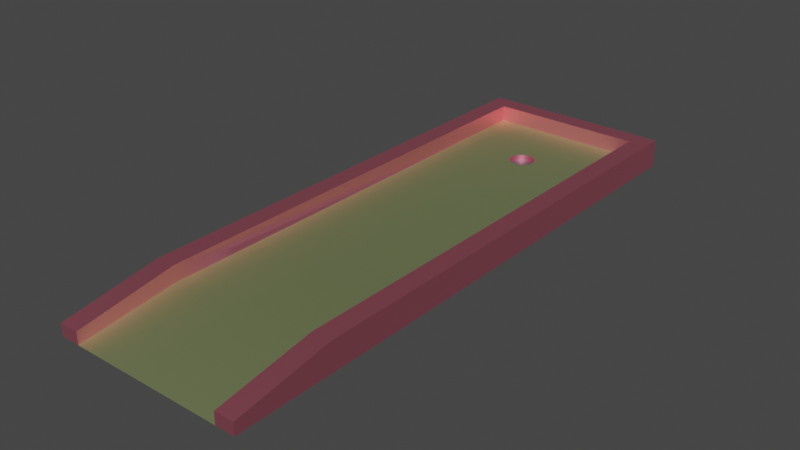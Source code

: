 # Source: Course1.blend  (saved by Blender 3.5.10; exported with 4.5.12 LTS)
import bpy
from mathutils import Matrix  # noqa: F401  (used for matrix-valued properties, if any)

bpy.ops.wm.read_factory_settings(use_empty=True)
scene = bpy.context.scene
scene.name = 'Scene'

# ---- materials (node trees are filled in below, after node groups)
mat_border_007 = bpy.data.materials.new('border.007')
mat_border_007.use_transparent_shadow = False
mat_border_007.diffuse_color = (0.9811, 0.2823, 0.3745, 1.0)
mat_border_007.roughness = 0.5528
mat_border_007.specular_intensity = 1.0
mat_border_007.metallic = 1.0
mat_green_007 = bpy.data.materials.new('green.007')
mat_green_007.use_transparent_shadow = False
mat_green_007.diffuse_color = (0.7288, 0.8784, 0.4196, 1.0)
mat_green_007.roughness = 0.5528
mat_green_007.specular_intensity = 1.0
mat_green_007.metallic = 1.0
mat_dark_001 = bpy.data.materials.new('dark.001')
mat_dark_001.use_transparent_shadow = False
mat_dark_001.diffuse_color = (0.4144, 0.408, 0.4528, 1.0)
mat_dark_001.roughness = 0.5528
mat_dark_001.specular_intensity = 1.0
mat_dark_001.metallic = 1.0
mat_border_006 = bpy.data.materials.new('border.006')
mat_border_006.use_transparent_shadow = False
mat_border_006.diffuse_color = (0.9811, 0.2823, 0.3745, 1.0)
mat_border_006.roughness = 0.5528
mat_border_006.specular_intensity = 1.0
mat_border_006.metallic = 1.0
mat_green_006 = bpy.data.materials.new('green.006')
mat_green_006.use_transparent_shadow = False
mat_green_006.diffuse_color = (0.7288, 0.8784, 0.4196, 1.0)
mat_green_006.roughness = 0.5528
mat_green_006.specular_intensity = 1.0
mat_green_006.metallic = 1.0
mat_border_005 = bpy.data.materials.new('border.005')
mat_border_005.use_transparent_shadow = False
mat_border_005.diffuse_color = (0.9811, 0.2823, 0.3745, 1.0)
mat_border_005.roughness = 0.5528
mat_border_005.specular_intensity = 1.0
mat_border_005.metallic = 1.0
mat_green_005 = bpy.data.materials.new('green.005')
mat_green_005.use_transparent_shadow = False
mat_green_005.diffuse_color = (0.7288, 0.8784, 0.4196, 1.0)
mat_green_005.roughness = 0.5528
mat_green_005.specular_intensity = 1.0
mat_green_005.metallic = 1.0

# ---- material node trees
mat_border_007.use_nodes = True; mat_border_007.node_tree.nodes.clear()
_N = mat_border_007.node_tree.nodes; _L = mat_border_007.node_tree.links
n0 = _N.new('ShaderNodeBsdfPrincipled'); n0.name = 'Principled BSDF'; n0.location = (10, 300)
n0.distribution = 'GGX'
n0.subsurface_method = 'RANDOM_WALK_SKIN'
n0.inputs[0].default_value = (0.9811, 0.2823, 0.3745, 1.0)
n0.inputs[1].default_value = 1.0
n0.inputs[2].default_value = 0.5528
n0.inputs[3].default_value = 1.45
n0.inputs[13].default_value = 1.0
n0.inputs[27].default_value = (0.0, 0.0, 0.0, 1.0)
n0.inputs[28].default_value = 1.0
n1 = _N.new('ShaderNodeOutputMaterial'); n1.name = 'Material Output'; n1.location = (300, 300)
n2 = _N.new('ShaderNodeNormalMap'); n2.name = 'Normal Map'; n2.location = (-300, -300)
n2.label = 'Normal/Map'
_L.new(n0.outputs[0], n1.inputs[0])
_L.new(n2.outputs[0], n0.inputs[5])
n1.is_active_output = True
mat_green_007.use_nodes = True; mat_green_007.node_tree.nodes.clear()
_N = mat_green_007.node_tree.nodes; _L = mat_green_007.node_tree.links
n0 = _N.new('ShaderNodeBsdfPrincipled'); n0.name = 'Principled BSDF'; n0.location = (10, 300)
n0.distribution = 'GGX'
n0.subsurface_method = 'RANDOM_WALK_SKIN'
n0.inputs[0].default_value = (0.7288, 0.8784, 0.4196, 1.0)
n0.inputs[1].default_value = 1.0
n0.inputs[2].default_value = 0.5528
n0.inputs[3].default_value = 1.45
n0.inputs[13].default_value = 1.0
n0.inputs[27].default_value = (0.0, 0.0, 0.0, 1.0)
n0.inputs[28].default_value = 1.0
n1 = _N.new('ShaderNodeOutputMaterial'); n1.name = 'Material Output'; n1.location = (300, 300)
n2 = _N.new('ShaderNodeNormalMap'); n2.name = 'Normal Map'; n2.location = (-300, -300)
n2.label = 'Normal/Map'
_L.new(n0.outputs[0], n1.inputs[0])
_L.new(n2.outputs[0], n0.inputs[5])
n1.is_active_output = True
mat_dark_001.use_nodes = True; mat_dark_001.node_tree.nodes.clear()
_N = mat_dark_001.node_tree.nodes; _L = mat_dark_001.node_tree.links
n0 = _N.new('ShaderNodeBsdfPrincipled'); n0.name = 'Principled BSDF'; n0.location = (10, 300)
n0.distribution = 'GGX'
n0.subsurface_method = 'RANDOM_WALK_SKIN'
n0.inputs[0].default_value = (0.4144, 0.408, 0.4528, 1.0)
n0.inputs[1].default_value = 1.0
n0.inputs[2].default_value = 0.5528
n0.inputs[3].default_value = 1.45
n0.inputs[13].default_value = 1.0
n0.inputs[27].default_value = (0.0, 0.0, 0.0, 1.0)
n0.inputs[28].default_value = 1.0
n1 = _N.new('ShaderNodeOutputMaterial'); n1.name = 'Material Output'; n1.location = (300, 300)
n2 = _N.new('ShaderNodeNormalMap'); n2.name = 'Normal Map'; n2.location = (-300, -300)
n2.label = 'Normal/Map'
_L.new(n0.outputs[0], n1.inputs[0])
_L.new(n2.outputs[0], n0.inputs[5])
n1.is_active_output = True
mat_border_006.use_nodes = True; mat_border_006.node_tree.nodes.clear()
_N = mat_border_006.node_tree.nodes; _L = mat_border_006.node_tree.links
n0 = _N.new('ShaderNodeBsdfPrincipled'); n0.name = 'Principled BSDF'; n0.location = (10, 300)
n0.distribution = 'GGX'
n0.subsurface_method = 'RANDOM_WALK_SKIN'
n0.inputs[0].default_value = (0.9811, 0.2823, 0.3745, 1.0)
n0.inputs[1].default_value = 1.0
n0.inputs[2].default_value = 0.5528
n0.inputs[3].default_value = 1.45
n0.inputs[13].default_value = 1.0
n0.inputs[27].default_value = (0.0, 0.0, 0.0, 1.0)
n0.inputs[28].default_value = 1.0
n1 = _N.new('ShaderNodeOutputMaterial'); n1.name = 'Material Output'; n1.location = (300, 300)
n2 = _N.new('ShaderNodeNormalMap'); n2.name = 'Normal Map'; n2.location = (-300, -300)
n2.label = 'Normal/Map'
_L.new(n0.outputs[0], n1.inputs[0])
_L.new(n2.outputs[0], n0.inputs[5])
n1.is_active_output = True
mat_green_006.use_nodes = True; mat_green_006.node_tree.nodes.clear()
_N = mat_green_006.node_tree.nodes; _L = mat_green_006.node_tree.links
n0 = _N.new('ShaderNodeBsdfPrincipled'); n0.name = 'Principled BSDF'; n0.location = (10, 300)
n0.distribution = 'GGX'
n0.subsurface_method = 'RANDOM_WALK_SKIN'
n0.inputs[0].default_value = (0.7288, 0.8784, 0.4196, 1.0)
n0.inputs[1].default_value = 1.0
n0.inputs[2].default_value = 0.5528
n0.inputs[3].default_value = 1.45
n0.inputs[13].default_value = 1.0
n0.inputs[27].default_value = (0.0, 0.0, 0.0, 1.0)
n0.inputs[28].default_value = 1.0
n1 = _N.new('ShaderNodeOutputMaterial'); n1.name = 'Material Output'; n1.location = (300, 300)
n2 = _N.new('ShaderNodeNormalMap'); n2.name = 'Normal Map'; n2.location = (-300, -300)
n2.label = 'Normal/Map'
_L.new(n0.outputs[0], n1.inputs[0])
_L.new(n2.outputs[0], n0.inputs[5])
n1.is_active_output = True
mat_border_005.use_nodes = True; mat_border_005.node_tree.nodes.clear()
_N = mat_border_005.node_tree.nodes; _L = mat_border_005.node_tree.links
n0 = _N.new('ShaderNodeBsdfPrincipled'); n0.name = 'Principled BSDF'; n0.location = (10, 300)
n0.distribution = 'GGX'
n0.subsurface_method = 'RANDOM_WALK_SKIN'
n0.inputs[0].default_value = (0.9811, 0.2823, 0.3745, 1.0)
n0.inputs[1].default_value = 1.0
n0.inputs[2].default_value = 0.5528
n0.inputs[3].default_value = 1.45
n0.inputs[13].default_value = 1.0
n0.inputs[27].default_value = (0.0, 0.0, 0.0, 1.0)
n0.inputs[28].default_value = 1.0
n1 = _N.new('ShaderNodeOutputMaterial'); n1.name = 'Material Output'; n1.location = (300, 300)
n2 = _N.new('ShaderNodeNormalMap'); n2.name = 'Normal Map'; n2.location = (-300, -300)
n2.label = 'Normal/Map'
_L.new(n0.outputs[0], n1.inputs[0])
_L.new(n2.outputs[0], n0.inputs[5])
n1.is_active_output = True
mat_green_005.use_nodes = True; mat_green_005.node_tree.nodes.clear()
_N = mat_green_005.node_tree.nodes; _L = mat_green_005.node_tree.links
n0 = _N.new('ShaderNodeBsdfPrincipled'); n0.name = 'Principled BSDF'; n0.location = (10, 300)
n0.distribution = 'GGX'
n0.subsurface_method = 'RANDOM_WALK_SKIN'
n0.inputs[0].default_value = (0.7288, 0.8784, 0.4196, 1.0)
n0.inputs[1].default_value = 1.0
n0.inputs[2].default_value = 0.5528
n0.inputs[3].default_value = 1.45
n0.inputs[13].default_value = 1.0
n0.inputs[27].default_value = (0.0, 0.0, 0.0, 1.0)
n0.inputs[28].default_value = 1.0
n1 = _N.new('ShaderNodeOutputMaterial'); n1.name = 'Material Output'; n1.location = (300, 300)
n2 = _N.new('ShaderNodeNormalMap'); n2.name = 'Normal Map'; n2.location = (-300, -300)
n2.label = 'Normal/Map'
_L.new(n0.outputs[0], n1.inputs[0])
_L.new(n2.outputs[0], n0.inputs[5])
n1.is_active_output = True

# ---- world
world_world = bpy.data.worlds.new('World'); scene.world = world_world
world_world.use_nodes = True; world_world.node_tree.nodes.clear()
_N = world_world.node_tree.nodes; _L = world_world.node_tree.links
n0 = _N.new('ShaderNodeOutputWorld'); n0.name = 'World Output'; n0.location = (300, 300)
n1 = _N.new('ShaderNodeBackground'); n1.name = 'Background'; n1.location = (10, 300)
n1.inputs[0].default_value = (0.05088, 0.05088, 0.05088, 1.0)
_L.new(n1.outputs[0], n0.inputs[0])
n0.is_active_output = True
world_world.color = (0.05088, 0.05088, 0.05088)
world_world.use_sun_shadow = False
world_world.sun_shadow_jitter_overblur = 0.0

# ---- meshes
me_mesh_009 = bpy.data.meshes.new('Mesh.009')
me_mesh_009.from_pydata([(5.0, 3.642e-07, 0.1761), (-4.999, 3.642e-07, 0.1761), (5.0, 1.467, 0.1761), (5.0, 3.642e-07, 0.1761), (-4.0, 1.467, -0.8238), (-4.999, 1.467, 0.1761), (4.0, 1.467, -0.8238), (5.0, 1.467, 0.1761), (-4.999, 3.642e-07, 0.1761), (-4.999, 1.467, 0.1761), (-4.0, 1.467, -0.8238), (-4.0, 0.6333, -0.8238), (5.0, 3.642e-07, 0.1761), (-4.999, 3.642e-07, 0.1761), (5.0, 1.467, 0.1761), (-4.999, 1.467, 0.1761), (4.0, 0.6333, -0.8238), (4.0, 1.467, -0.8238), (-4.0, 0.6333, -0.8238), (4.0, 0.6333, -0.8238), (-4.0, 1.467, -0.8238), (4.0, 1.467, -0.8238), (-0.5773, 0.6333, -4.49), (-0.5773, 0.3166, -4.49), (-0.4714, 0.6333, -4.352), (-0.4714, 0.3166, -4.352), (-0.4714, 0.3166, -4.352), (-0.3333, 0.3166, -4.246), (-0.4714, 0.6333, -4.352), (-0.3333, 0.6333, -4.246), (-0.3333, 0.3166, -4.246), (-0.1725, 0.3166, -4.18), (-0.3333, 0.6333, -4.246), (-0.1725, 0.6333, -4.18), (-0.1725, 0.3166, -4.18), (1.572e-06, 0.3166, -4.157), (-0.1725, 0.6333, -4.18), (1.572e-06, 0.6333, -4.157), (1.572e-06, 0.3166, -4.157), (0.1725, 0.3166, -4.18), (1.572e-06, 0.6333, -4.157), (0.1725, 0.6333, -4.18), (0.1725, 0.3166, -4.18), (0.3333, 0.3166, -4.246), (0.1725, 0.6333, -4.18), (0.3333, 0.6333, -4.246), (0.3333, 0.3166, -4.246), (0.4714, 0.3166, -4.352), (0.3333, 0.6333, -4.246), (0.4714, 0.6333, -4.352), (0.5773, 0.3166, -4.49), (0.5773, 0.6333, -4.49), (0.4714, 0.3166, -4.352), (0.4714, 0.6333, -4.352), (0.6439, 0.3166, -4.651), (0.6439, 0.6333, -4.651), (0.5773, 0.3166, -4.49), (0.5773, 0.6333, -4.49), (0.6666, 0.3166, -4.823), (0.6666, 0.6333, -4.823), (0.6439, 0.3166, -4.651), (0.6439, 0.6333, -4.651), (0.6439, 0.3166, -4.996), (0.6439, 0.6333, -4.996), (0.6666, 0.3166, -4.823), (0.6666, 0.6333, -4.823), (0.5773, 0.3166, -5.157), (0.5773, 0.6333, -5.157), (0.6439, 0.3166, -4.996), (0.6439, 0.6333, -4.996), (0.4714, 0.3166, -5.295), (0.4714, 0.6333, -5.295), (0.5773, 0.3166, -5.157), (0.5773, 0.6333, -5.157), (0.4714, 0.3166, -5.295), (0.3333, 0.3166, -5.401), (0.4714, 0.6333, -5.295), (0.3333, 0.6333, -5.401), (0.3333, 0.3166, -5.401), (0.1725, 0.3166, -5.467), (0.3333, 0.6333, -5.401), (0.1725, 0.6333, -5.467), (0.1725, 0.3166, -5.467), (1.572e-06, 0.3166, -5.49), (0.1725, 0.6333, -5.467), (1.572e-06, 0.6333, -5.49), (1.572e-06, 0.3166, -5.49), (-0.1725, 0.3166, -5.467), (1.572e-06, 0.6333, -5.49), (-0.1725, 0.6333, -5.467), (-0.1725, 0.3166, -5.467), (-0.3333, 0.3166, -5.401), (-0.1725, 0.6333, -5.467), (-0.3333, 0.6333, -5.401), (-0.3333, 0.3166, -5.401), (-0.4714, 0.3166, -5.295), (-0.3333, 0.6333, -5.401), (-0.4714, 0.6333, -5.295), (-0.4714, 0.6333, -5.295), (-0.4714, 0.3166, -5.295), (-0.5773, 0.6333, -5.157), (-0.5773, 0.3166, -5.157), (-0.5773, 0.6333, -5.157), (-0.5773, 0.3166, -5.157), (-0.6439, 0.6333, -4.996), (-0.6439, 0.3166, -4.996), (-0.6439, 0.6333, -4.996), (-0.6439, 0.3166, -4.996), (-0.6666, 0.6333, -4.823), (-0.6666, 0.3166, -4.823), (-0.6666, 0.6333, -4.823), (-0.6666, 0.3166, -4.823), (-0.6439, 0.6333, -4.651), (-0.6439, 0.3166, -4.651), (-0.6439, 0.6333, -4.651), (-0.6439, 0.3166, -4.651), (-0.5773, 0.6333, -4.49), (-0.5773, 0.3166, -4.49), (4.0, 0.6333, -0.8238), (0.4714, 0.6333, -5.295), (-4.0, 0.6333, -9.823), (0.3333, 0.6333, -5.401), (0.1725, 0.6333, -5.467), (1.572e-06, 0.6333, -5.49), (0.5773, 0.6333, -5.157), (-0.1725, 0.6333, -5.467), (0.6439, 0.6333, -4.996), (-0.3333, 0.6333, -5.401), (0.6666, 0.6333, -4.823), (-0.4714, 0.6333, -5.295), (0.6439, 0.6333, -4.651), (0.5773, 0.6333, -4.49), (0.4714, 0.6333, -4.352), (-4.0, 0.6333, -0.8238), (0.3333, 0.6333, -4.246), (0.1725, 0.6333, -4.18), (1.572e-06, 0.6333, -4.157), (-0.5773, 0.6333, -5.157), (-0.6439, 0.6333, -4.996), (-0.6666, 0.6333, -4.823), (-0.1725, 0.6333, -4.18), (-0.6439, 0.6333, -4.651), (-0.3333, 0.6333, -4.246), (-0.5773, 0.6333, -4.49), (-0.4714, 0.6333, -4.352), (0.6666, 0.3166, -4.823), (0.6439, 0.3166, -4.651), (0.6439, 0.3166, -4.996), (0.5773, 0.3166, -5.157), (0.5773, 0.3166, -4.49), (0.4714, 0.3166, -5.295), (0.4714, 0.3166, -4.352), (0.3333, 0.3166, -5.401), (0.3333, 0.3166, -4.246), (0.1725, 0.3166, -5.467), (0.1725, 0.3166, -4.18), (1.572e-06, 0.3166, -5.49), (1.572e-06, 0.3166, -4.157), (-0.1725, 0.3166, -5.467), (-0.1725, 0.3166, -4.18), (-0.3333, 0.3166, -5.401), (-0.3333, 0.3166, -4.246), (-0.4714, 0.3166, -5.295), (-0.4714, 0.3166, -4.352), (-0.5773, 0.3166, -5.157), (-0.5773, 0.3166, -4.49), (-0.6439, 0.3166, -4.996), (-0.6439, 0.3166, -4.651), (-0.6666, 0.3166, -4.823), (4.0, 0.6333, -19.82), (-4.0, 0.6333, -19.82), (-4.999, 2.629e-06, -29.82), (-4.0, 2.629e-06, -29.82), (-4.999, 0.6333, -29.82), (-4.0, 0.6333, -29.82), (-4.999, 2.629e-06, -29.82), (5.0, 2.629e-06, -29.82), (-4.999, 1.467, -24.82), (-4.999, 2.629e-06, -29.82), (-4.999, 0.6333, -29.82), (5.0, 2.629e-06, -29.82), (5.0, 1.467, -24.82), (5.0, 0.6333, -29.82), (-4.0, 1.467, -24.82), (4.0, 1.467, -24.82), (4.0, 0.6333, -24.82), (4.0, 2.629e-06, -29.82), (4.0, 0.6333, -29.82), (4.0, 2.629e-06, -29.82), (5.0, 2.629e-06, -29.82), (4.0, 0.6333, -29.82), (5.0, 0.6333, -29.82), (4.0, 1.467, -24.82), (4.0, 0.6333, -29.82), (5.0, 1.467, -24.82), (5.0, 0.6333, -29.82), (-4.0, 0.6333, -24.82), (-4.0, 1.467, -24.82), (-4.0, 2.629e-06, -29.82), (-4.0, 0.6333, -29.82), (-4.999, 1.467, -24.82), (-4.999, 0.6333, -29.82), (-4.0, 0.6333, -29.82), (-4.0, 0.6333, -24.82), (-4.0, 2.629e-06, -29.82), (4.0, 0.6333, -24.82), (4.0, 2.629e-06, -29.82)], [], [(3, 180, 182, 181, 2), (12, 14, 15, 13), (11, 170, 196, 198, 199, 197, 10), (18, 20, 21, 19), (22, 24, 25, 23), (26, 28, 29, 27), (30, 32, 33, 31), (34, 36, 37, 35), (38, 40, 41, 39), (42, 44, 45, 43), (46, 48, 49, 47), (50, 52, 53, 51), (54, 56, 57, 55), (58, 60, 61, 59), (62, 64, 65, 63), (66, 68, 69, 67), (70, 72, 73, 71), (74, 76, 77, 75), (78, 80, 81, 79), (82, 84, 85, 83), (86, 88, 89, 87), (90, 92, 93, 91), (94, 96, 97, 95), (98, 100, 101, 99), (102, 104, 105, 103), (106, 108, 109, 107), (110, 112, 113, 111), (114, 116, 117, 115), (145, 147, 148, 150, 152, 154, 156, 158, 160, 162, 164, 166, 168, 167, 165, 163, 161, 159, 157, 155, 153, 151, 149, 146), (9, 177, 179, 178, 8), (1, 175, 176, 0), (171, 173, 174, 172), (188, 190, 191, 189), (7, 194, 192, 6, 4, 183, 200, 5), (192, 194, 195, 193), (200, 183, 202, 201), (203, 205, 206, 204), (17, 184, 187, 186, 185, 169, 16), (135, 136, 140, 142, 144, 143, 141, 139, 120, 133, 118), (169, 205, 203, 170, 120, 139, 138, 137, 129, 127, 125, 123, 122, 121, 119, 124, 126, 128, 130, 131, 132, 134, 135, 118)])
me_mesh_009.polygons.foreach_set('use_smooth', [True] * 40)
me_mesh_009.polygons.foreach_set('material_index', [3, 0, 3, 0, 0, 0, 0, 0, 0, 0, 0, 0, 0, 0, 0, 0, 0, 0, 0, 0, 0, 0, 0, 0, 0, 0, 0, 0, 2, 5, 5, 5, 5, 3, 5, 5, 6, 3, 1, 6])
_uv = me_mesh_009.uv_layers.new(name='map1')
_uv.uv.foreach_set('vector', [-19.68, -2.335e-14, 19.68, 1.9e-28, 19.68, 2.493, -1.185e-14, 5.774, -19.68, 5.774, 19.68, 8.872e-15, 19.68, 5.774, -19.68, 5.774, -19.68, 8.872e-15, -15.75, 2.493, -19.68, 2.493, 3.174e-14, 2.493, 19.68, 9.969e-29, 19.68, 2.493, 3.174e-14, 5.774, -15.75, 5.774, 15.75, 2.493, 15.75, 5.774, -15.75, 5.774, -15.75, 2.493, 0.3426, 2.493, -0.3426, 2.493, -0.3426, 1.247, 0.3426, 1.247, 0.3426, 1.247, 0.3426, 2.493, -0.3426, 2.493, -0.3426, 1.247, 0.3426, 1.247, 0.3426, 2.493, -0.3426, 2.493, -0.3426, 1.247, 0.3426, 1.247, 0.3426, 2.493, -0.3426, 2.493, -0.3426, 1.247, 0.3426, 1.247, 0.3426, 2.493, -0.3426, 2.493, -0.3426, 1.247, 0.3426, 1.247, 0.3426, 2.493, -0.3426, 2.493, -0.3426, 1.247, 0.3426, 1.247, 0.3426, 2.493, -0.3426, 2.493, -0.3426, 1.247, -0.3426, 1.247, 0.3426, 1.247, 0.3426, 2.493, -0.3426, 2.493, -0.3426, 1.247, 0.3426, 1.247, 0.3426, 2.493, -0.3426, 2.493, -0.3426, 1.247, 0.3426, 1.247, 0.3426, 2.493, -0.3426, 2.493, -0.3426, 1.247, 0.3426, 1.247, 0.3426, 2.493, -0.3426, 2.493, -0.3426, 1.247, 0.3426, 1.247, 0.3426, 2.493, -0.3426, 2.493, -0.3426, 1.247, 0.3426, 1.247, 0.3426, 2.493, -0.3426, 2.493, 0.3426, 1.247, 0.3426, 2.493, -0.3426, 2.493, -0.3426, 1.247, 0.3426, 1.247, 0.3426, 2.493, -0.3426, 2.493, -0.3426, 1.247, 0.3426, 1.247, 0.3426, 2.493, -0.3426, 2.493, -0.3426, 1.247, 0.3426, 1.247, 0.3426, 2.493, -0.3426, 2.493, -0.3426, 1.247, 0.3426, 1.247, 0.3426, 2.493, -0.3426, 2.493, -0.3426, 1.247, 0.3426, 1.247, 0.3426, 2.493, -0.3426, 2.493, -0.3426, 1.247, 0.3426, 2.493, -0.3426, 2.493, -0.3426, 1.247, 0.3426, 1.247, 0.3426, 2.493, -0.3426, 2.493, -0.3426, 1.247, 0.3426, 1.247, 0.3426, 2.493, -0.3426, 2.493, -0.3426, 1.247, 0.3426, 1.247, 0.3426, 2.493, -0.3426, 2.493, -0.3426, 1.247, 0.3426, 1.247, 0.3426, 2.493, -0.3426, 2.493, -0.3426, 1.247, 0.3426, 1.247, -2.624, 1.137e-13, -2.535, -0.6792, -2.273, -1.312, -1.856, -1.856, -1.312, -2.273, -0.6792, -2.535, -1.205e-11, -2.624, 0.6792, -2.535, 1.312, -2.273, 1.856, -1.856, 2.273, -1.312, 2.535, -0.6792, 2.624, 1.137e-13, 2.535, 0.6792, 2.273, 1.312, 1.856, 1.856, 1.312, 2.273, 0.6792, 2.535, -1.205e-11, 2.624, -0.6792, 2.535, -1.312, 2.273, -1.856, 1.856, -2.273, 1.312, -2.535, 0.6792, 19.68, 5.774, -4.856e-15, 5.774, -19.68, 2.493, -19.68, 1.735e-14, 19.68, 0.0, -19.68, 19.68, 19.68, 19.68, -19.68, 19.68, 19.68, 19.68, 19.68, -1.496e-13, 19.68, 2.493, 15.75, 2.493, 15.75, -1.496e-13, -15.75, 4.487e-13, -15.75, 2.493, -19.68, 2.493, -19.68, 4.487e-13, -19.68, 19.68, 19.68, -1.35e-13, 15.75, -6.04e-14, -15.75, 15.75, 15.75, 15.75, -15.75, 9.237e-14, -19.68, 1.315e-13, 19.68, 19.68, -15.75, 0.9492, -19.68, 0.9492, -19.68, -19.01, -15.75, -19.01, 19.68, 0.9492, 15.75, 0.9492, 15.75, -19.01, 19.68, -19.01, 15.75, 0.3133, -15.75, 0.3133, -15.75, -19.53, 15.75, -19.53, 15.75, 5.774, -3.56e-14, 5.774, -19.68, 2.493, -19.68, 6.898e-14, -1.784e-14, 2.493, -19.68, 2.493, 15.75, 2.493, -0.6792, 2.535, -1.205e-11, 2.624, 0.6792, 2.535, 1.312, 2.273, 1.856, 1.856, 2.273, 1.312, 2.535, 0.6792, 2.624, 1.137e-13, 15.75, -19.68, 15.75, 15.75, -15.75, 15.75, 15.75, -19.68, 15.75, -7.816e-14, -15.75, 9.237e-14, -15.75, 19.68, 15.75, -19.68, 2.624, 1.137e-13, 2.535, -0.6792, 2.273, -1.312, 1.856, -1.856, 1.312, -2.273, 0.6792, -2.535, -1.205e-11, -2.624, -0.6792, -2.535, -1.312, -2.273, -1.856, -1.856, -2.273, -1.312, -2.535, -0.6792, -2.624, 1.137e-13, -2.535, 0.6792, -2.273, 1.312, -1.856, 1.856, -1.312, 2.273, -0.6792, 2.535, -15.75, 15.75])
me_mesh_009.materials.append(mat_border_007)
me_mesh_009.materials.append(mat_green_007)
me_mesh_009.materials.append(mat_dark_001)
me_mesh_009.materials.append(mat_border_006)
me_mesh_009.materials.append(mat_green_006)
me_mesh_009.materials.append(mat_border_005)
me_mesh_009.materials.append(mat_green_005)
me_mesh_009.update()
me_mesh_009.normals_split_custom_set([tuple(v) for v in zip(*[iter([1.0, 3.641e-07, 2.814e-07, 1.0, 3.641e-07, 2.814e-07, 1.0, 3.641e-07, 2.814e-07, 1.0, 3.641e-07, 2.814e-07, 1.0, 3.641e-07, 2.814e-07, 0.0, 0.0, 1.0, 0.0, 0.0, 1.0, 0.0, 0.0, 1.0, 0.0, 0.0, 1.0, 1.0, 0.0, 2.7e-07, 1.0, 0.0, 2.7e-07, 1.0, 0.0, 2.7e-07, 1.0, 0.0, 2.7e-07, 1.0, 0.0, 2.7e-07, 1.0, 0.0, 2.7e-07, 1.0, 0.0, 2.7e-07, 0.0, 0.0, -1.0, 0.0, 0.0, -1.0, 0.0, 0.0, -1.0, 0.0, 0.0, -1.0, 0.866, 0.0, -0.5, 0.7071, 5.706e-09, -0.7071, 0.7071, 0.0, -0.7071, 0.866, -5.706e-09, -0.5, 0.7071, -5.706e-09, -0.7071, 0.7071, 0.0, -0.7071, 0.5, 5.706e-09, -0.866, 0.5, 0.0, -0.866, 0.5, -5.706e-09, -0.866, 0.5, 0.0, -0.866, 0.2588, 5.706e-09, -0.9659, 0.2588, 0.0, -0.9659, 0.2588, -5.706e-09, -0.9659, 0.2588, 0.0, -0.9659, -1.961e-05, 5.706e-09, -1.0, -1.961e-05, 0.0, -1.0, 1.961e-05, -5.706e-09, -1.0, 1.961e-05, 0.0, -1.0, -0.2588, 5.706e-09, -0.9659, -0.2588, 0.0, -0.9659, -0.2588, -5.706e-09, -0.9659, -0.2588, 0.0, -0.9659, -0.5, 5.706e-09, -0.866, -0.5, 0.0, -0.866, -0.5, -5.706e-09, -0.866, -0.5, 0.0, -0.866, -0.7071, 5.706e-09, -0.7071, -0.7071, 0.0, -0.7071, -0.866, 0.0, -0.5, -0.7071, -5.706e-09, -0.7071, -0.7071, 0.0, -0.7071, -0.866, 5.706e-09, -0.5, -0.9659, 0.0, -0.2588, -0.866, -5.706e-09, -0.5, -0.866, 0.0, -0.5, -0.9659, 5.706e-09, -0.2588, -1.0, 0.0, 1.982e-05, -0.9659, -5.706e-09, -0.2588, -0.9659, 0.0, -0.2588, -1.0, 5.706e-09, 1.982e-05, -0.9659, 0.0, 0.2588, -1.0, -5.706e-09, -1.958e-05, -1.0, 0.0, -1.958e-05, -0.9659, 5.706e-09, 0.2588, -0.866, 0.0, 0.5, -0.9659, -5.706e-09, 0.2588, -0.9659, 0.0, 0.2588, -0.866, 5.706e-09, 0.5, -0.7071, 0.0, 0.7071, -0.866, -5.706e-09, 0.5, -0.866, 0.0, 0.5, -0.7071, 5.706e-09, 0.7071, -0.7071, -5.706e-09, 0.7071, -0.7071, 0.0, 0.7071, -0.5, 5.706e-09, 0.866, -0.5, 0.0, 0.866, -0.5, -5.706e-09, 0.866, -0.5, 0.0, 0.866, -0.2588, 5.706e-09, 0.9659, -0.2588, 0.0, 0.9659, -0.2588, -5.706e-09, 0.9659, -0.2588, 0.0, 0.9659, 1.755e-05, 5.706e-09, 1.0, 1.757e-05, 0.0, 1.0, -1.755e-05, -5.706e-09, 1.0, -1.757e-05, 0.0, 1.0, 0.2588, 5.706e-09, 0.9659, 0.2588, 0.0, 0.9659, 0.2588, -5.706e-09, 0.9659, 0.2588, 0.0, 0.9659, 0.5, 5.706e-09, 0.866, 0.5, 0.0, 0.866, 0.5, -5.706e-09, 0.866, 0.5, 0.0, 0.866, 0.7071, 5.706e-09, 0.7071, 0.7071, 0.0, 0.7071, 0.7071, 0.0, 0.7071, 0.866, 5.706e-09, 0.5, 0.866, 0.0, 0.5, 0.7071, -5.706e-09, 0.7071, 0.866, 0.0, 0.5, 0.9659, 5.706e-09, 0.2588, 0.9659, 0.0, 0.2588, 0.866, -5.706e-09, 0.5, 0.9659, 0.0, 0.2588, 1.0, 5.706e-09, -1.958e-05, 1.0, 0.0, -1.958e-05, 0.9659, -5.706e-09, 0.2588, 1.0, 0.0, 1.982e-05, 0.9659, 5.706e-09, -0.2588, 0.9659, 0.0, -0.2588, 1.0, -5.706e-09, 1.982e-05, 0.9659, 0.0, -0.2588, 0.866, 5.706e-09, -0.5, 0.866, 0.0, -0.5, 0.9659, -5.706e-09, -0.2588, 0.0, 1.0, 2.699e-09, 0.0, 1.0, 2.699e-09, 0.0, 1.0, 2.699e-09, 0.0, 1.0, 2.699e-09, 0.0, 1.0, 2.699e-09, 0.0, 1.0, 2.699e-09, 0.0, 1.0, 2.699e-09, 0.0, 1.0, 2.699e-09, 0.0, 1.0, 2.699e-09, 0.0, 1.0, 2.699e-09, 0.0, 1.0, 2.699e-09, 0.0, 1.0, 2.699e-09, 0.0, 1.0, 2.699e-09, 0.0, 1.0, 2.699e-09, 0.0, 1.0, 2.699e-09, 0.0, 1.0, 2.699e-09, 0.0, 1.0, 2.699e-09, 0.0, 1.0, 2.699e-09, 0.0, 1.0, 2.699e-09, 0.0, 1.0, 2.699e-09, 0.0, 1.0, 2.699e-09, 0.0, 1.0, 2.699e-09, 0.0, 1.0, 2.699e-09, 0.0, 1.0, 2.699e-09, -1.0, -3.641e-07, -2.814e-07, -1.0, -3.641e-07, -2.814e-07, -1.0, -3.641e-07, -2.814e-07, -1.0, -3.641e-07, -2.814e-07, -1.0, -3.641e-07, -2.814e-07, 0.0, -1.0, -7.55e-08, 0.0, -1.0, -7.55e-08, 0.0, -1.0, -7.55e-08, 0.0, -1.0, -7.55e-08, 0.0, 0.0, -1.0, 0.0, 0.0, -1.0, 0.0, 0.0, -1.0, 0.0, 0.0, -1.0, 0.0, 0.0, -1.0, 0.0, 0.0, -1.0, 0.0, 0.0, -1.0, 0.0, 0.0, -1.0, 0.0, 1.0, 6.399e-08, 0.0, 0.9966, -0.08248, 0.0, 0.9966, -0.08248, 0.0, 1.0, 6.399e-08, 0.0, 1.0, 6.399e-08, 0.0, 0.9966, -0.08248, 0.0, 0.9966, -0.08248, 0.0, 1.0, 6.399e-08, 0.0, 0.9966, -0.08248, 0.0, 0.9966, -0.08248, 0.0, 0.9864, -0.1644, 0.0, 0.9864, -0.1644, 0.0, 0.9966, -0.08248, 0.0, 0.9966, -0.08248, 0.0, 0.9864, -0.1644, 0.0, 0.9864, -0.1644, 2.658e-09, 0.998, -0.06296, 2.658e-09, 0.998, -0.06296, 4.732e-08, 0.9921, -0.1257, 4.732e-08, 0.9921, -0.1257, -1.0, 6.449e-07, -2.7e-07, -1.0, 6.449e-07, -2.7e-07, -1.0, 6.449e-07, -2.7e-07, -1.0, 6.449e-07, -2.7e-07, -1.0, 6.449e-07, -2.7e-07, -1.0, 6.449e-07, -2.7e-07, -1.0, 6.449e-07, -2.7e-07, -1.373e-08, 1.0, 3.526e-08, 0.0, 1.0, 1.539e-08, 0.0, 1.0, 1.539e-08, 0.0, 1.0, 1.539e-08, 0.0, 1.0, 1.539e-08, 0.0, 1.0, 1.539e-08, 0.0, 1.0, 1.539e-08, -8.874e-09, 1.0, 2.823e-08, -3.415e-08, 1.0, 6.481e-08, 0.0, 1.0, 1.539e-08, -2.276e-08, 1.0, 4.832e-08, -4.201e-08, 1.0, 7.619e-08, 2.658e-09, 0.998, -0.06296, 2.658e-09, 0.998, -0.06296, -4.201e-08, 1.0, 7.619e-08, -3.415e-08, 1.0, 6.481e-08, -8.874e-09, 1.0, 2.823e-08, -4.201e-08, 1.0, 7.619e-08, -4.201e-08, 1.0, 7.619e-08, -4.201e-08, 1.0, 7.619e-08, -4.201e-08, 1.0, 7.619e-08, -4.201e-08, 1.0, 7.619e-08, -4.201e-08, 1.0, 7.619e-08, -4.201e-08, 1.0, 7.619e-08, -4.201e-08, 1.0, 7.619e-08, -4.201e-08, 1.0, 7.619e-08, -4.201e-08, 1.0, 7.619e-08, -4.201e-08, 1.0, 7.619e-08, -4.201e-08, 1.0, 7.619e-08, -4.201e-08, 1.0, 7.619e-08, -4.201e-08, 1.0, 7.619e-08, -4.201e-08, 1.0, 7.619e-08, -4.201e-08, 1.0, 7.619e-08, -1.373e-08, 1.0, 3.526e-08, -2.276e-08, 1.0, 4.832e-08])] * 3)])

# ---- objects
ob_course1 = bpy.data.objects.new('Course1', me_mesh_009)

# ---- transforms, parenting, visibility, modifiers, constraints
ob_course1.location = (0.0, 2.482, 0.0)
ob_course1.rotation_euler = (1.571, -0.0, 3.142)
ob_course1.scale = (0.1, 0.1, 0.1)
ob_course1.color = (0.8, 0.8, 0.8, 1.0)

# ---- collection membership
scene.collection.objects.link(ob_course1)

# ---- scene / render settings (as saved in the file)
scene.frame_start = 1; scene.frame_end = 250; scene.frame_set(1)
scene.render.engine = 'BLENDER_EEVEE_NEXT'
scene.cycles.sampling_pattern = 'TABULATED_SOBOL'
scene.view_settings.view_transform = 'Filmic'
bpy.context.view_layer.update()

# ---- added for rendering (the .blend has no active camera and no usable light): camera, sun
cam_auto = bpy.data.cameras.new('AutoCamera')
cam_auto.lens = 50.0
cam_auto.sensor_width = 36.0
cam_auto.clip_end = 1000.0
ob_auto_camera = bpy.data.objects.new('AutoCamera', cam_auto)
scene.collection.objects.link(ob_auto_camera)
ob_auto_camera.location = (2.92867, -2.5145, 2.41626)
ob_auto_camera.rotation_euler = (1.09748, -7.21219e-08, 0.694738)
scene.camera = ob_auto_camera
light_auto_sun = bpy.data.lights.new('AutoSun', 'SUN')
light_auto_sun.energy = 3.0
light_auto_sun.angle = 0.0523599
ob_auto_sun = bpy.data.objects.new('AutoSun', light_auto_sun)
scene.collection.objects.link(ob_auto_sun)
ob_auto_sun.rotation_euler = (0.872665, 0.174533, 0.523599)
bpy.context.view_layer.update()
